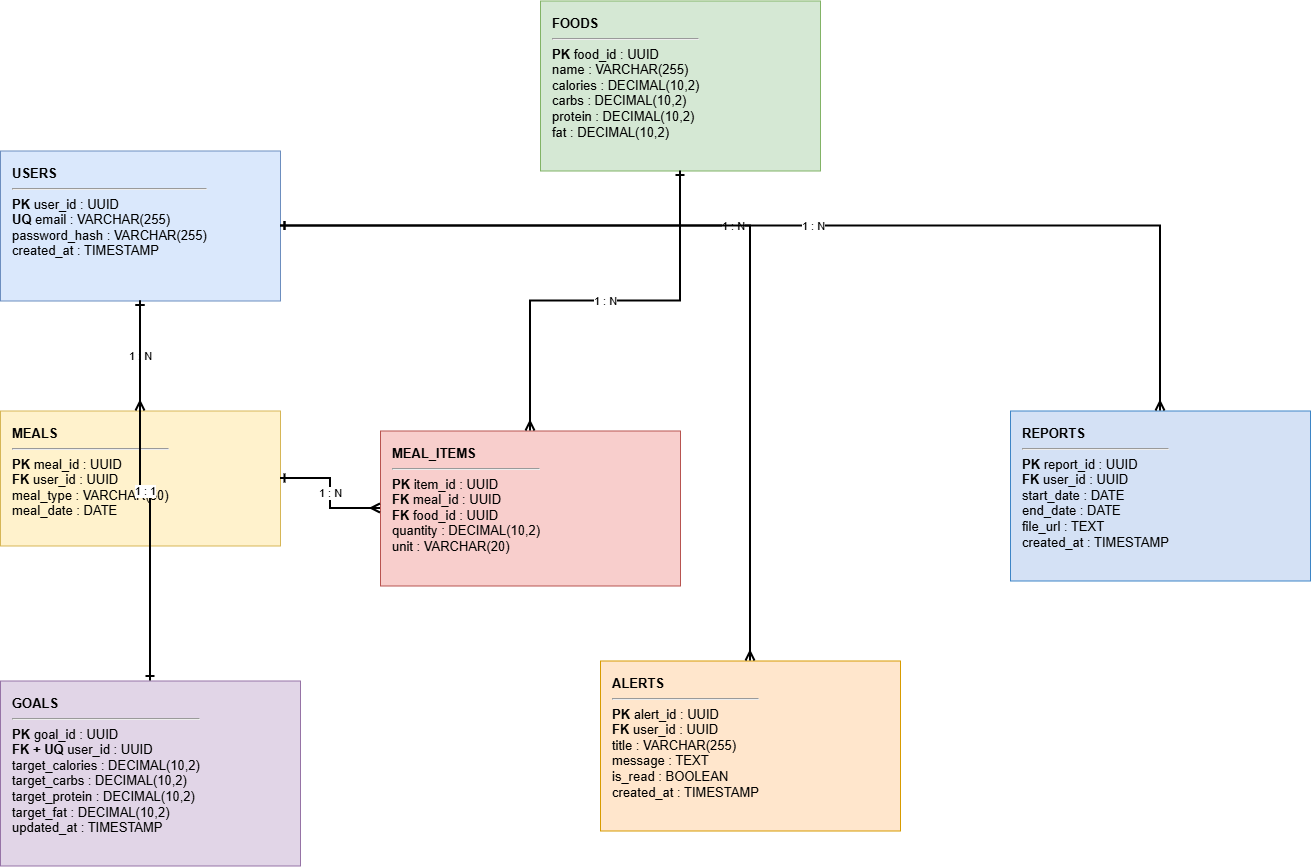

The diagram above was exported from draw.io. Its source (the exported page's mxGraphModel, read from the mxfile embedded in the PNG):
<mxGraphModel dx="800" dy="1744" grid="1" gridSize="10" guides="1" tooltips="1" connect="1" arrows="1" fold="1" page="1" pageScale="1" pageWidth="1600" pageHeight="1000" math="0" shadow="0">
  <root>
    <mxCell id="0" />
    <mxCell id="1" parent="0" />
    <mxCell id="users" parent="1" style="rounded=0;whiteSpace=wrap;html=1;fillColor=#dae8fc;strokeColor=#6c8ebf;fontSize=13;align=left;verticalAlign=top;spacingTop=8;spacingLeft=10;" value="&lt;b&gt;USERS&lt;/b&gt;&lt;hr&gt;&lt;b&gt;PK&lt;/b&gt; user_id : UUID&lt;br&gt;&lt;b&gt;UQ&lt;/b&gt; email : VARCHAR(255)&lt;br&gt;password_hash : VARCHAR(255)&lt;br&gt;created_at : TIMESTAMP" vertex="1">
      <mxGeometry height="150" width="280" x="70" y="70" as="geometry" />
    </mxCell>
    <mxCell id="foods" parent="1" style="rounded=0;whiteSpace=wrap;html=1;fillColor=#d5e8d4;strokeColor=#82b366;fontSize=13;align=left;verticalAlign=top;spacingTop=8;spacingLeft=10;" value="&lt;b&gt;FOODS&lt;/b&gt;&lt;hr&gt;&lt;b&gt;PK&lt;/b&gt; food_id : UUID&lt;br&gt;name : VARCHAR(255)&lt;br&gt;calories : DECIMAL(10,2)&lt;br&gt;carbs : DECIMAL(10,2)&lt;br&gt;protein : DECIMAL(10,2)&lt;br&gt;fat : DECIMAL(10,2)" vertex="1">
      <mxGeometry height="170" width="280" x="610" y="-80" as="geometry" />
    </mxCell>
    <mxCell id="meals" parent="1" style="rounded=0;whiteSpace=wrap;html=1;fillColor=#fff2cc;strokeColor=#d6b656;fontSize=13;align=left;verticalAlign=top;spacingTop=8;spacingLeft=10;" value="&lt;b&gt;MEALS&lt;/b&gt;&lt;hr&gt;&lt;b&gt;PK&lt;/b&gt; meal_id : UUID&lt;br&gt;&lt;b&gt;FK&lt;/b&gt; user_id : UUID&lt;br&gt;meal_type : VARCHAR(50)&lt;br&gt;meal_date : DATE" vertex="1">
      <mxGeometry height="135" width="280" x="70" y="330" as="geometry" />
    </mxCell>
    <mxCell id="meal_items" parent="1" style="rounded=0;whiteSpace=wrap;html=1;fillColor=#f8cecc;strokeColor=#b85450;fontSize=13;align=left;verticalAlign=top;spacingTop=8;spacingLeft=10;" value="&lt;b&gt;MEAL_ITEMS&lt;/b&gt;&lt;hr&gt;&lt;b&gt;PK&lt;/b&gt; item_id : UUID&lt;br&gt;&lt;b&gt;FK&lt;/b&gt; meal_id : UUID&lt;br&gt;&lt;b&gt;FK&lt;/b&gt; food_id : UUID&lt;br&gt;quantity : DECIMAL(10,2)&lt;br&gt;unit : VARCHAR(20)" vertex="1">
      <mxGeometry height="155" width="300" x="450" y="350" as="geometry" />
    </mxCell>
    <mxCell id="goals" parent="1" style="rounded=0;whiteSpace=wrap;html=1;fillColor=#e1d5e7;strokeColor=#9673a6;fontSize=13;align=left;verticalAlign=top;spacingTop=8;spacingLeft=10;" value="&lt;b&gt;GOALS&lt;/b&gt;&lt;hr&gt;&lt;b&gt;PK&lt;/b&gt; goal_id : UUID&lt;br&gt;&lt;b&gt;FK + UQ&lt;/b&gt; user_id : UUID&lt;br&gt;target_calories : DECIMAL(10,2)&lt;br&gt;target_carbs : DECIMAL(10,2)&lt;br&gt;target_protein : DECIMAL(10,2)&lt;br&gt;target_fat : DECIMAL(10,2)&lt;br&gt;updated_at : TIMESTAMP" vertex="1">
      <mxGeometry height="185" width="300" x="70" y="600" as="geometry" />
    </mxCell>
    <mxCell id="alerts" parent="1" style="rounded=0;whiteSpace=wrap;html=1;fillColor=#ffe6cc;strokeColor=#d79b00;fontSize=13;align=left;verticalAlign=top;spacingTop=8;spacingLeft=10;" value="&lt;b&gt;ALERTS&lt;/b&gt;&lt;hr&gt;&lt;b&gt;PK&lt;/b&gt; alert_id : UUID&lt;br&gt;&lt;b&gt;FK&lt;/b&gt; user_id : UUID&lt;br&gt;title : VARCHAR(255)&lt;br&gt;message : TEXT&lt;br&gt;is_read : BOOLEAN&lt;br&gt;created_at : TIMESTAMP" vertex="1">
      <mxGeometry height="170" width="300" x="670" y="580" as="geometry" />
    </mxCell>
    <mxCell id="reports" parent="1" style="rounded=0;whiteSpace=wrap;html=1;fillColor=#d4e1f5;strokeColor=#3d85c6;fontSize=13;align=left;verticalAlign=top;spacingTop=8;spacingLeft=10;" value="&lt;b&gt;REPORTS&lt;/b&gt;&lt;hr&gt;&lt;b&gt;PK&lt;/b&gt; report_id : UUID&lt;br&gt;&lt;b&gt;FK&lt;/b&gt; user_id : UUID&lt;br&gt;start_date : DATE&lt;br&gt;end_date : DATE&lt;br&gt;file_url : TEXT&lt;br&gt;created_at : TIMESTAMP" vertex="1">
      <mxGeometry height="170" width="300" x="1080" y="330" as="geometry" />
    </mxCell>
    <mxCell id="e_users_meals" edge="1" parent="1" source="users" style="edgeStyle=orthogonalEdgeStyle;rounded=0;orthogonalLoop=1;jettySize=auto;html=1;endArrow=ERmany;startArrow=ERone;strokeWidth=2;" target="meals" value="1 : N">
      <mxGeometry relative="1" as="geometry" />
    </mxCell>
    <mxCell id="e_meals_items" edge="1" parent="1" source="meals" style="edgeStyle=orthogonalEdgeStyle;rounded=0;orthogonalLoop=1;jettySize=auto;html=1;endArrow=ERmany;startArrow=ERone;strokeWidth=2;" target="meal_items" value="1 : N">
      <mxGeometry relative="1" as="geometry" />
    </mxCell>
    <mxCell id="e_foods_items" edge="1" parent="1" source="foods" style="edgeStyle=orthogonalEdgeStyle;rounded=0;orthogonalLoop=1;jettySize=auto;html=1;endArrow=ERmany;startArrow=ERone;strokeWidth=2;" target="meal_items" value="1 : N">
      <mxGeometry relative="1" as="geometry" />
    </mxCell>
    <mxCell id="e_users_goals" edge="1" parent="1" source="users" style="edgeStyle=orthogonalEdgeStyle;rounded=0;orthogonalLoop=1;jettySize=auto;html=1;endArrow=ERone;startArrow=ERone;strokeWidth=2;" target="goals" value="1 : 1">
      <mxGeometry relative="1" as="geometry" />
    </mxCell>
    <mxCell id="e_users_alerts" edge="1" parent="1" source="users" style="edgeStyle=orthogonalEdgeStyle;rounded=0;orthogonalLoop=1;jettySize=auto;html=1;endArrow=ERmany;startArrow=ERone;strokeWidth=2;" target="alerts" value="1 : N">
      <mxGeometry relative="1" as="geometry" />
    </mxCell>
    <mxCell id="e_users_reports" edge="1" parent="1" source="users" style="edgeStyle=orthogonalEdgeStyle;rounded=0;orthogonalLoop=1;jettySize=auto;html=1;endArrow=ERmany;startArrow=ERone;strokeWidth=2;" target="reports" value="1 : N">
      <mxGeometry relative="1" as="geometry" />
    </mxCell>
  </root>
</mxGraphModel>